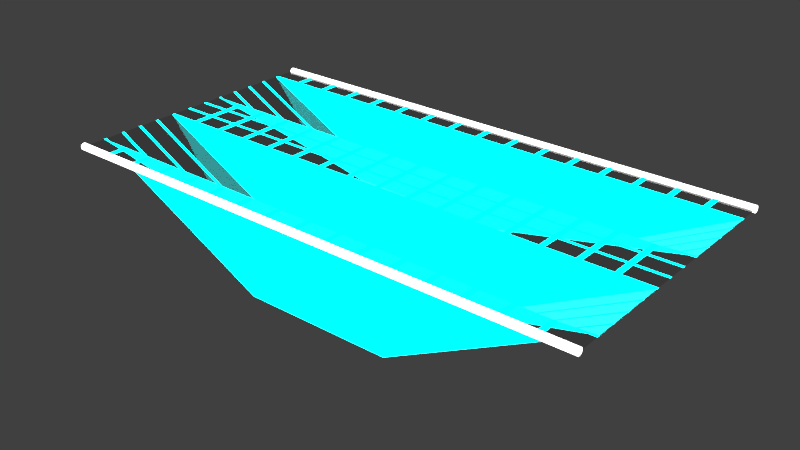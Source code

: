 # Source: track01.004.blend  (saved by Blender 2.79.0; exported with 4.5.12 LTS)
import bpy
from mathutils import Matrix  # noqa: F401  (used for matrix-valued properties, if any)

bpy.ops.wm.read_factory_settings(use_empty=True)
scene = bpy.context.scene
scene.name = 'Scene'

# ---- collections
col_collection_1 = bpy.data.collections.new('Collection 1'); scene.collection.children.link(col_collection_1)

# ---- materials (node trees are filled in below, after node groups)
mat_neon_white = bpy.data.materials.new('neon_white')
mat_neon_white.alpha_threshold = 0.0
mat_neon_white.roughness = 0.5
mat_bottom_white_glass = bpy.data.materials.new('bottom_white_glass')
mat_bottom_white_glass.alpha_threshold = 0.0
mat_bottom_white_glass.roughness = 0.5
mat_bottom_white_glass.line_color = (0.0, 0.0, 0.0, 1.0)
mat_neon_light_blue = bpy.data.materials.new('neon_light_blue')
mat_neon_light_blue.alpha_threshold = 0.0
mat_neon_light_blue.roughness = 0.5

# ---- material node trees
mat_neon_white.use_nodes = True; mat_neon_white.node_tree.nodes.clear()
_N = mat_neon_white.node_tree.nodes; _L = mat_neon_white.node_tree.links
n0 = _N.new('ShaderNodeOutputMaterial'); n0.name = 'Material Output'; n0.location = (300, 300)
n1 = _N.new('ShaderNodeEmission'); n1.name = 'Emission'; n1.location = (10, 300)
n1.inputs[0].default_value = (0.8, 0.8, 0.8, 1.0)
n1.inputs[1].default_value = 5.0
_L.new(n1.outputs[0], n0.inputs[0])
n0.is_active_output = True
mat_bottom_white_glass.use_nodes = True; mat_bottom_white_glass.node_tree.nodes.clear()
_N = mat_bottom_white_glass.node_tree.nodes; _L = mat_bottom_white_glass.node_tree.links
n0 = _N.new('ShaderNodeOutputMaterial'); n0.name = 'Material Output'; n0.location = (300, 300)
n1 = _N.new('ShaderNodeBsdfGlass'); n1.name = 'Glass BSDF'; n1.location = (10, 300)
n1.distribution = 'BECKMANN'
n1.inputs[0].default_value = (0.7224, 0.7224, 0.7224, 1.0)
n1.inputs[2].default_value = 1.45
_L.new(n1.outputs[0], n0.inputs[0])
n0.is_active_output = True
mat_neon_light_blue.use_nodes = True; mat_neon_light_blue.node_tree.nodes.clear()
_N = mat_neon_light_blue.node_tree.nodes; _L = mat_neon_light_blue.node_tree.links
n0 = _N.new('ShaderNodeOutputMaterial'); n0.name = 'Material Output'; n0.location = (300, 300)
n1 = _N.new('ShaderNodeEmission'); n1.name = 'Emission'; n1.location = (10, 300)
n1.inputs[0].default_value = (0.0, 0.8, 0.7922, 1.0)
n1.inputs[1].default_value = 10.0
_L.new(n1.outputs[0], n0.inputs[0])
n0.is_active_output = True

# ---- world
world_world = bpy.data.worlds.new('World'); scene.world = world_world
world_world.color = (0.05088, 0.05088, 0.05088)
world_world.use_sun_shadow = False
world_world.sun_shadow_jitter_overblur = 0.0
world_world.cycles.sampling_method = 'MANUAL'

# ---- meshes
me_cylinder_023 = bpy.data.meshes.new('Cylinder.023')
me_cylinder_023.from_pydata([(-39.99, 21.0, -3.46e-06), (40.04, 21.0, 2.582e-06), (-39.99, 20.99, -0.09758), (40.04, 20.99, -0.09758), (-39.99, 20.96, -0.1914), (40.04, 20.96, -0.1914), (-39.99, 20.92, -0.2779), (40.04, 20.92, -0.2779), (-39.99, 20.85, -0.3537), (40.04, 20.85, -0.3537), (-39.99, 20.78, -0.4159), (40.04, 20.78, -0.4159), (-39.99, 20.69, -0.4621), (40.04, 20.69, -0.4621), (-39.99, 20.6, -0.4906), (40.04, 20.6, -0.4906), (-39.99, 20.5, -0.5002), (40.04, 20.5, -0.5002), (-39.99, 20.4, -0.4906), (40.04, 20.4, -0.4906), (-39.99, 20.31, -0.4621), (40.04, 20.31, -0.4621), (-39.99, 20.22, -0.4159), (40.04, 20.22, -0.4159), (-39.99, 20.15, -0.3537), (40.04, 20.15, -0.3537), (-39.99, 20.08, -0.2779), (40.04, 20.08, -0.2779), (-39.99, 20.04, -0.1914), (40.04, 20.04, -0.1914), (-39.99, 20.01, -0.09758), (40.04, 20.01, -0.09758), (-39.99, 20.0, -3.297e-06), (40.04, 20.0, 2.745e-06), (-39.99, 20.01, 0.09758), (40.04, 20.01, 0.09758), (-39.99, 20.04, 0.1914), (40.04, 20.04, 0.1914), (-39.99, 20.08, 0.2779), (40.04, 20.08, 0.2779), (-39.99, 20.15, 0.3537), (40.04, 20.15, 0.3537), (-39.99, 20.22, 0.4159), (40.04, 20.22, 0.4159), (-39.99, 20.31, 0.4621), (40.04, 20.31, 0.4621), (-39.99, 20.4, 0.4906), (40.04, 20.4, 0.4906), (-39.99, 20.5, 0.5002), (40.04, 20.5, 0.5002), (-39.99, 20.6, 0.4906), (40.04, 20.6, 0.4906), (-39.99, 20.69, 0.4621), (40.04, 20.69, 0.4621), (-39.99, 20.78, 0.4159), (40.04, 20.78, 0.4159), (-39.99, 20.85, 0.3537), (40.04, 20.85, 0.3537), (-39.99, 20.92, 0.2779), (40.04, 20.92, 0.2779), (-39.99, 20.96, 0.1914), (40.04, 20.96, 0.1914), (-39.99, 20.99, 0.09758), (40.04, 20.99, 0.09758), (-40.02, -20.0, -3.025e-06), (40.01, -20.0, 3.096e-06), (-40.02, -20.01, -0.09758), (40.01, -20.01, -0.09758), (-40.02, -20.04, -0.1914), (40.01, -20.04, -0.1914), (-40.02, -20.08, -0.2779), (40.01, -20.08, -0.2779), (-40.02, -20.15, -0.3537), (40.01, -20.15, -0.3537), (-40.02, -20.22, -0.4159), (40.01, -20.22, -0.4159), (-40.02, -20.31, -0.4621), (40.01, -20.31, -0.4621), (-40.02, -20.4, -0.4906), (40.01, -20.4, -0.4906), (-40.02, -20.5, -0.5002), (40.01, -20.5, -0.5002), (-40.02, -20.6, -0.4906), (40.01, -20.6, -0.4906), (-40.02, -20.69, -0.4621), (40.01, -20.69, -0.4621), (-40.02, -20.78, -0.4159), (40.01, -20.78, -0.4159), (-40.02, -20.85, -0.3537), (40.01, -20.85, -0.3537), (-40.02, -20.92, -0.2779), (40.01, -20.92, -0.2779), (-40.02, -20.96, -0.1914), (40.01, -20.96, -0.1914), (-40.02, -20.99, -0.09758), (40.01, -20.99, -0.09758), (-40.02, -21.0, -2.862e-06), (40.01, -21.0, 3.259e-06), (-40.02, -20.99, 0.09758), (40.01, -20.99, 0.09758), (-40.02, -20.96, 0.1914), (40.01, -20.96, 0.1914), (-40.02, -20.92, 0.2779), (40.01, -20.92, 0.2779), (-40.02, -20.85, 0.3537), (40.01, -20.85, 0.3537), (-40.02, -20.78, 0.4159), (40.01, -20.78, 0.4159), (-40.02, -20.69, 0.4621), (40.01, -20.69, 0.4621), (-40.02, -20.6, 0.4906), (40.01, -20.6, 0.4906), (-40.02, -20.5, 0.5002), (40.01, -20.5, 0.5002), (-40.02, -20.4, 0.4906), (40.01, -20.4, 0.4906), (-40.02, -20.31, 0.4621), (40.01, -20.31, 0.4621), (-40.02, -20.22, 0.4159), (40.01, -20.22, 0.4159), (-40.02, -20.15, 0.3537), (40.01, -20.15, 0.3537), (-40.02, -20.08, 0.2779), (40.01, -20.08, 0.2779), (-40.02, -20.04, 0.1914), (40.01, -20.04, 0.1914), (-40.02, -20.01, 0.09758), (40.01, -20.01, 0.09758), (-40.0, -20.0, -3.91e-09), (40.0, -20.0, 7.546e-08), (-40.0, 20.0, -3.91e-09), (40.0, 20.0, 7.546e-08), (-40.0, 16.72, -3.91e-09), (-40.0, 17.12, -3.91e-09), (-40.0, 13.65, -3.91e-09), (-40.0, 14.05, -3.91e-09), (-40.0, 10.57, -3.91e-09), (-40.0, 10.97, -3.91e-09), (-40.0, 7.492, -3.91e-09), (-40.0, 7.892, -3.91e-09), (-40.0, 4.415, -3.91e-09), (-40.0, 4.815, -3.91e-09), (-40.0, 1.338, -3.91e-09), (-40.0, 1.738, -3.91e-09), (-40.0, -1.738, -3.91e-09), (-40.0, -1.338, -3.91e-09), (-40.0, -4.815, -3.91e-09), (-40.0, -4.415, -3.91e-09), (-40.0, -7.892, -3.91e-09), (-40.0, -7.492, -3.91e-09), (-40.0, -10.97, -3.91e-09), (-40.0, -10.57, -3.91e-09), (-40.0, -14.05, -3.91e-09), (-40.0, -13.65, -3.91e-09), (-40.0, -17.12, -3.91e-09), (-40.0, -16.72, -3.91e-09), (40.0, -16.72, 7.546e-08), (40.0, -17.12, 7.546e-08), (40.0, -13.65, 7.546e-08), (40.0, -14.05, 7.546e-08), (40.0, -10.57, 7.546e-08), (40.0, -10.97, 7.546e-08), (40.0, -7.492, 7.546e-08), (40.0, -7.892, 7.546e-08), (40.0, -4.415, 7.546e-08), (40.0, -4.815, 7.546e-08), (40.0, -1.338, 7.546e-08), (40.0, -1.738, 7.546e-08), (40.0, 1.738, 7.546e-08), (40.0, 1.338, 7.546e-08), (40.0, 4.815, 7.546e-08), (40.0, 4.415, 7.546e-08), (40.0, 7.892, 7.546e-08), (40.0, 7.492, 7.546e-08), (40.0, 10.97, 7.546e-08), (40.0, 10.57, 7.546e-08), (40.0, 14.05, 7.546e-08), (40.0, 13.65, 7.546e-08), (40.0, 17.12, 7.546e-08), (40.0, 16.72, 7.546e-08), (-34.6, -20.0, 1.447e-09), (-35.4, -20.0, 6.53e-10), (-29.6, -20.0, 6.407e-09), (-30.4, -20.0, 5.614e-09), (-24.6, -20.0, 1.137e-08), (-25.4, -20.0, 1.057e-08), (-19.6, -20.0, 1.633e-08), (-20.4, -20.0, 1.553e-08), (-14.6, -20.0, 2.129e-08), (-15.4, -20.0, 2.049e-08), (-9.602, -20.0, 2.625e-08), (-10.4, -20.0, 2.546e-08), (-4.602, -20.0, 3.121e-08), (-5.402, -20.0, 3.042e-08), (0.3983, -20.0, 3.617e-08), (-0.4017, -20.0, 3.538e-08), (5.398, -20.0, 4.113e-08), (4.598, -20.0, 4.034e-08), (10.4, -20.0, 4.609e-08), (9.598, -20.0, 4.53e-08), (15.4, -20.0, 5.105e-08), (14.6, -20.0, 5.026e-08), (20.4, -20.0, 5.601e-08), (19.6, -20.0, 5.522e-08), (25.4, -20.0, 6.097e-08), (24.6, -20.0, 6.018e-08), (30.4, -20.0, 6.593e-08), (29.6, -20.0, 6.514e-08), (35.4, -20.0, 7.089e-08), (34.6, -20.0, 7.01e-08), (34.6, 20.0, 7.01e-08), (35.4, 20.0, 7.089e-08), (29.6, 20.0, 6.514e-08), (30.4, 20.0, 6.593e-08), (24.6, 20.0, 6.018e-08), (25.4, 20.0, 6.097e-08), (19.6, 20.0, 5.522e-08), (20.4, 20.0, 5.601e-08), (14.6, 20.0, 5.026e-08), (15.4, 20.0, 5.105e-08), (9.598, 20.0, 4.53e-08), (10.4, 20.0, 4.609e-08), (4.598, 20.0, 4.034e-08), (5.398, 20.0, 4.113e-08), (-0.4017, 20.0, 3.538e-08), (0.3983, 20.0, 3.617e-08), (-5.402, 20.0, 3.042e-08), (-4.602, 20.0, 3.121e-08), (-10.4, 20.0, 2.546e-08), (-9.602, 20.0, 2.625e-08), (-15.4, 20.0, 2.049e-08), (-14.6, 20.0, 2.129e-08), (-20.4, 20.0, 1.553e-08), (-19.6, 20.0, 1.633e-08), (-25.4, 20.0, 1.057e-08), (-24.6, 20.0, 1.137e-08), (-30.4, 20.0, 5.614e-09), (-29.6, 20.0, 6.407e-09), (-35.4, 20.0, 6.53e-10), (-34.6, 20.0, 1.447e-09), (35.4, -17.12, 7.089e-08), (11.28, -16.72, -14.97), (11.02, -16.72, -14.97), (34.6, -17.12, 7.01e-08), (30.4, -17.12, 6.593e-08), (9.683, -16.72, -14.97), (9.428, -16.72, -14.97), (29.6, -17.12, 6.514e-08), (25.4, -17.12, 6.097e-08), (8.09, -16.72, -14.97), (7.835, -16.72, -14.97), (24.6, -17.12, 6.018e-08), (20.4, -17.12, 5.601e-08), (6.497, -16.72, -14.97), (6.242, -16.72, -14.97), (19.6, -17.12, 5.522e-08), (15.4, -17.12, 5.105e-08), (4.904, -16.72, -14.97), (4.65, -16.72, -14.97), (14.6, -17.12, 5.026e-08), (10.4, -17.12, 4.609e-08), (3.312, -16.72, -14.97), (3.057, -16.72, -14.97), (9.598, -17.12, 4.53e-08), (5.398, -17.12, 4.113e-08), (1.719, -16.72, -14.97), (1.464, -16.72, -14.97), (4.598, -17.12, 4.034e-08), (0.3983, -17.12, 3.617e-08), (0.1258, -16.72, -14.97), (-0.1291, -16.72, -14.97), (-0.4017, -17.12, 3.538e-08), (-4.602, -17.12, 3.121e-08), (-1.467, -16.72, -14.97), (-1.722, -16.72, -14.97), (-5.402, -17.12, 3.042e-08), (-9.602, -17.12, 2.625e-08), (-3.06, -16.72, -14.97), (-3.315, -16.72, -14.97), (-10.4, -17.12, 2.546e-08), (-14.6, -17.12, 2.129e-08), (-4.653, -16.72, -14.97), (-4.908, -16.72, -14.97), (-15.4, -17.12, 2.049e-08), (-19.6, -17.12, 1.633e-08), (-6.246, -16.72, -14.97), (-6.501, -16.72, -14.97), (-20.4, -17.12, 1.553e-08), (-24.6, -17.12, 1.137e-08), (-7.839, -16.72, -14.97), (-8.094, -16.72, -14.97), (-25.4, -17.12, 1.057e-08), (-29.6, -17.12, 6.407e-09), (-9.432, -16.72, -14.97), (-9.686, -16.72, -14.97), (-30.4, -17.12, 5.614e-09), (-35.4, -17.12, 6.53e-10), (-34.6, -17.12, 1.447e-09), (-11.02, -16.72, -14.97), (-11.28, -16.72, -14.97), (11.28, -14.05, -14.97), (11.28, -13.65, -14.97), (11.02, -13.65, -14.97), (11.02, -14.05, -14.97), (9.683, -14.05, -14.97), (9.683, -13.65, -14.97), (9.428, -13.65, -14.97), (9.428, -14.05, -14.97), (8.09, -14.05, -14.97), (8.09, -13.65, -14.97), (7.835, -13.65, -14.97), (7.835, -14.05, -14.97), (6.497, -14.05, -14.97), (6.497, -13.65, -14.97), (6.242, -13.65, -14.97), (6.242, -14.05, -14.97), (4.904, -14.05, -14.97), (4.904, -13.65, -14.97), (4.65, -13.65, -14.97), (4.65, -14.05, -14.97), (3.312, -14.05, -14.97), (3.312, -13.65, -14.97), (3.057, -13.65, -14.97), (3.057, -14.05, -14.97), (1.719, -14.05, -14.97), (1.719, -13.65, -14.97), (1.464, -13.65, -14.97), (1.464, -14.05, -14.97), (0.1258, -14.05, -14.97), (0.1258, -13.65, -14.97), (-0.1291, -13.65, -14.97), (-0.1291, -14.05, -14.97), (-1.467, -14.05, -14.97), (-1.467, -13.65, -14.97), (-1.722, -13.65, -14.97), (-1.722, -14.05, -14.97), (-3.06, -14.05, -14.97), (-3.06, -13.65, -14.97), (-3.315, -13.65, -14.97), (-3.315, -14.05, -14.97), (-4.653, -14.05, -14.97), (-4.653, -13.65, -14.97), (-4.908, -13.65, -14.97), (-4.908, -14.05, -14.97), (-6.246, -14.05, -14.97), (-6.246, -13.65, -14.97), (-6.501, -13.65, -14.97), (-6.501, -14.05, -14.97), (-7.839, -14.05, -14.97), (-7.839, -13.65, -14.97), (-8.094, -13.65, -14.97), (-8.094, -14.05, -14.97), (-9.432, -14.05, -14.97), (-9.432, -13.65, -14.97), (-9.686, -13.65, -14.97), (-9.686, -14.05, -14.97), (-11.28, -14.05, -14.97), (-11.02, -14.05, -14.97), (-11.02, -13.65, -14.97), (-11.28, -13.65, -14.97), (11.28, -10.97, -14.97), (11.28, -10.57, -14.97), (11.02, -10.57, -14.97), (11.02, -10.97, -14.97), (9.683, -10.97, -14.97), (9.683, -10.57, -14.97), (9.428, -10.57, -14.97), (9.428, -10.97, -14.97), (8.09, -10.97, -14.97), (8.09, -10.57, -14.97), (7.835, -10.57, -14.97), (7.835, -10.97, -14.97), (6.497, -10.97, -14.97), (6.497, -10.57, -14.97), (6.242, -10.57, -14.97), (6.242, -10.97, -14.97), (4.904, -10.97, -14.97), (4.904, -10.57, -14.97), (4.65, -10.57, -14.97), (4.65, -10.97, -14.97), (3.312, -10.97, -14.97), (3.312, -10.57, -14.97), (3.057, -10.57, -14.97), (3.057, -10.97, -14.97), (1.719, -10.97, -14.97), (1.719, -10.57, -14.97), (1.464, -10.57, -14.97), (1.464, -10.97, -14.97), (0.1258, -10.97, -14.97), (0.1258, -10.57, -14.97), (-0.1291, -10.57, -14.97), (-0.1291, -10.97, -14.97), (-1.467, -10.97, -14.97), (-1.467, -10.57, -14.97), (-1.722, -10.57, -14.97), (-1.722, -10.97, -14.97), (-3.06, -10.97, -14.97), (-3.06, -10.57, -14.97), (-3.315, -10.57, -14.97), (-3.315, -10.97, -14.97), (-4.653, -10.97, -14.97), (-4.653, -10.57, -14.97), (-4.908, -10.57, -14.97), (-4.908, -10.97, -14.97), (-6.246, -10.97, -14.97), (-6.246, -10.57, -14.97), (-6.501, -10.57, -14.97), (-6.501, -10.97, -14.97), (-7.839, -10.97, -14.97), (-7.839, -10.57, -14.97), (-8.094, -10.57, -14.97), (-8.094, -10.97, -14.97), (-9.432, -10.97, -14.97), (-9.432, -10.57, -14.97), (-9.686, -10.57, -14.97), (-9.686, -10.97, -14.97), (-11.28, -10.97, -14.97), (-11.02, -10.97, -14.97), (-11.02, -10.57, -14.97), (-11.28, -10.57, -14.97), (11.28, -7.892, -14.97), (11.28, -7.492, -14.97), (11.02, -7.492, -14.97), (11.02, -7.892, -14.97), (9.683, -7.892, -14.97), (9.683, -7.492, -14.97), (9.428, -7.492, -14.97), (9.428, -7.892, -14.97), (8.09, -7.892, -14.97), (8.09, -7.492, -14.97), (7.835, -7.492, -14.97), (7.835, -7.892, -14.97), (6.497, -7.892, -14.97), (6.497, -7.492, -14.97), (6.242, -7.492, -14.97), (6.242, -7.892, -14.97), (4.904, -7.892, -14.97), (4.904, -7.492, -14.97), (4.65, -7.492, -14.97), (4.65, -7.892, -14.97), (3.312, -7.892, -14.97), (3.312, -7.492, -14.97), (3.057, -7.492, -14.97), (3.057, -7.892, -14.97), (1.719, -7.892, -14.97), (1.719, -7.492, -14.97), (1.464, -7.492, -14.97), (1.464, -7.892, -14.97), (0.1258, -7.892, -14.97), (0.1258, -7.492, -14.97), (-0.1291, -7.492, -14.97), (-0.1291, -7.892, -14.97), (-1.467, -7.892, -14.97), (-1.467, -7.492, -14.97), (-1.722, -7.492, -14.97), (-1.722, -7.892, -14.97), (-3.06, -7.892, -14.97), (-3.06, -7.492, -14.97), (-3.315, -7.492, -14.97), (-3.315, -7.892, -14.97), (-4.653, -7.892, -14.97), (-4.653, -7.492, -14.97), (-4.908, -7.492, -14.97), (-4.908, -7.892, -14.97), (-6.246, -7.892, -14.97), (-6.246, -7.492, -14.97), (-6.501, -7.492, -14.97), (-6.501, -7.892, -14.97), (-7.839, -7.892, -14.97), (-7.839, -7.492, -14.97), (-8.094, -7.492, -14.97), (-8.094, -7.892, -14.97), (-9.432, -7.892, -14.97), (-9.432, -7.492, -14.97), (-9.686, -7.492, -14.97), (-9.686, -7.892, -14.97), (-11.28, -7.892, -14.97), (-11.02, -7.892, -14.97), (-11.02, -7.492, -14.97), (-11.28, -7.492, -14.97), (11.28, -4.815, -14.97), (35.4, -4.415, 7.089e-08), (34.6, -4.415, 7.01e-08), (11.02, -4.815, -14.97), (9.683, -4.815, -14.97), (30.4, -4.415, 6.593e-08), (29.6, -4.415, 6.514e-08), (9.428, -4.815, -14.97), (8.09, -4.815, -14.97), (25.4, -4.415, 6.097e-08), (24.6, -4.415, 6.018e-08), (7.835, -4.815, -14.97), (6.497, -4.815, -14.97), (20.4, -4.415, 5.601e-08), (19.6, -4.415, 5.522e-08), (6.242, -4.815, -14.97), (4.904, -4.815, -14.97), (15.4, -4.415, 5.105e-08), (14.6, -4.415, 5.026e-08), (4.65, -4.815, -14.97), (3.312, -4.815, -14.97), (10.4, -4.415, 4.609e-08), (9.598, -4.415, 4.53e-08), (3.057, -4.815, -14.97), (1.719, -4.815, -14.97), (5.398, -4.415, 4.113e-08), (4.598, -4.415, 4.034e-08), (1.464, -4.815, -14.97), (0.1258, -4.815, -14.97), (0.3983, -4.415, 3.617e-08), (-0.4017, -4.415, 3.538e-08), (-0.1291, -4.815, -14.97), (-1.467, -4.815, -14.97), (-4.602, -4.415, 3.121e-08), (-5.402, -4.415, 3.042e-08), (-1.722, -4.815, -14.97), (-3.06, -4.815, -14.97), (-9.602, -4.415, 2.625e-08), (-10.4, -4.415, 2.546e-08), (-3.315, -4.815, -14.97), (-4.653, -4.815, -14.97), (-14.6, -4.415, 2.129e-08), (-15.4, -4.415, 2.049e-08), (-4.908, -4.815, -14.97), (-6.246, -4.815, -14.97), (-19.6, -4.415, 1.633e-08), (-20.4, -4.415, 1.553e-08), (-6.501, -4.815, -14.97), (-7.839, -4.815, -14.97), (-24.6, -4.415, 1.137e-08), (-25.4, -4.415, 1.057e-08), (-8.094, -4.815, -14.97), (-9.432, -4.815, -14.97), (-29.6, -4.415, 6.407e-09), (-30.4, -4.415, 5.614e-09), (-9.686, -4.815, -14.97), (-11.28, -4.815, -14.97), (-11.02, -4.815, -14.97), (-34.6, -4.415, 1.447e-09), (-35.4, -4.415, 6.53e-10), (35.4, -1.738, 7.089e-08), (35.4, -1.338, 7.089e-08), (34.6, -1.338, 7.01e-08), (34.6, -1.738, 7.01e-08), (30.4, -1.738, 6.593e-08), (30.4, -1.338, 6.593e-08), (29.6, -1.338, 6.514e-08), (29.6, -1.738, 6.514e-08), (25.4, -1.738, 6.097e-08), (25.4, -1.338, 6.097e-08), (24.6, -1.338, 6.018e-08), (24.6, -1.738, 6.018e-08), (20.4, -1.738, 5.601e-08), (20.4, -1.338, 5.601e-08), (19.6, -1.338, 5.522e-08), (19.6, -1.738, 5.522e-08), (15.4, -1.738, 5.105e-08), (15.4, -1.338, 5.105e-08), (14.6, -1.338, 5.026e-08), (14.6, -1.738, 5.026e-08), (10.4, -1.738, 4.609e-08), (10.4, -1.338, 4.609e-08), (9.598, -1.338, 4.53e-08), (9.598, -1.738, 4.53e-08), (5.398, -1.738, 4.113e-08), (5.398, -1.338, 4.113e-08), (4.598, -1.338, 4.034e-08), (4.598, -1.738, 4.034e-08), (0.3983, -1.738, 3.617e-08), (0.3983, -1.338, 3.617e-08), (-0.4017, -1.338, 3.538e-08), (-0.4017, -1.738, 3.538e-08), (-4.602, -1.738, 3.121e-08), (-4.602, -1.338, 3.121e-08), (-5.402, -1.338, 3.042e-08), (-5.402, -1.738, 3.042e-08), (-9.602, -1.738, 2.625e-08), (-9.602, -1.338, 2.625e-08), (-10.4, -1.338, 2.546e-08), (-10.4, -1.738, 2.546e-08), (-14.6, -1.738, 2.129e-08), (-14.6, -1.338, 2.129e-08), (-15.4, -1.338, 2.049e-08), (-15.4, -1.738, 2.049e-08), (-19.6, -1.738, 1.633e-08), (-19.6, -1.338, 1.633e-08), (-20.4, -1.338, 1.553e-08), (-20.4, -1.738, 1.553e-08), (-24.6, -1.738, 1.137e-08), (-24.6, -1.338, 1.137e-08), (-25.4, -1.338, 1.057e-08), (-25.4, -1.738, 1.057e-08), (-29.6, -1.738, 6.407e-09), (-29.6, -1.338, 6.407e-09), (-30.4, -1.338, 5.614e-09), (-30.4, -1.738, 5.614e-09), (-35.4, -1.738, 6.53e-10), (-34.6, -1.738, 1.447e-09), (-34.6, -1.338, 1.447e-09), (-35.4, -1.338, 6.53e-10), (35.4, 1.338, 7.089e-08), (35.4, 1.738, 7.089e-08), (34.6, 1.738, 7.01e-08), (34.6, 1.338, 7.01e-08), (30.4, 1.338, 6.593e-08), (30.4, 1.738, 6.593e-08), (29.6, 1.738, 6.514e-08), (29.6, 1.338, 6.514e-08), (25.4, 1.338, 6.097e-08), (25.4, 1.738, 6.097e-08), (24.6, 1.738, 6.018e-08), (24.6, 1.338, 6.018e-08), (20.4, 1.338, 5.601e-08), (20.4, 1.738, 5.601e-08), (19.6, 1.738, 5.522e-08), (19.6, 1.338, 5.522e-08), (15.4, 1.338, 5.105e-08), (15.4, 1.738, 5.105e-08), (14.6, 1.738, 5.026e-08), (14.6, 1.338, 5.026e-08), (10.4, 1.338, 4.609e-08), (10.4, 1.738, 4.609e-08), (9.598, 1.738, 4.53e-08), (9.598, 1.338, 4.53e-08), (5.398, 1.338, 4.113e-08), (5.398, 1.738, 4.113e-08), (4.598, 1.738, 4.034e-08), (4.598, 1.338, 4.034e-08), (0.3983, 1.338, 3.617e-08), (0.3983, 1.738, 3.617e-08), (-0.4017, 1.738, 3.538e-08), (-0.4017, 1.338, 3.538e-08), (-4.602, 1.338, 3.121e-08), (-4.602, 1.738, 3.121e-08), (-5.402, 1.738, 3.042e-08), (-5.402, 1.338, 3.042e-08), (-9.602, 1.338, 2.625e-08), (-9.602, 1.738, 2.625e-08), (-10.4, 1.738, 2.546e-08), (-10.4, 1.338, 2.546e-08), (-14.6, 1.338, 2.129e-08), (-14.6, 1.738, 2.129e-08), (-15.4, 1.738, 2.049e-08), (-15.4, 1.338, 2.049e-08), (-19.6, 1.338, 1.633e-08), (-19.6, 1.738, 1.633e-08), (-20.4, 1.738, 1.553e-08), (-20.4, 1.338, 1.553e-08), (-24.6, 1.338, 1.137e-08), (-24.6, 1.738, 1.137e-08), (-25.4, 1.738, 1.057e-08), (-25.4, 1.338, 1.057e-08), (-29.6, 1.338, 6.407e-09), (-29.6, 1.738, 6.407e-09), (-30.4, 1.738, 5.614e-09), (-30.4, 1.338, 5.614e-09), (-35.4, 1.338, 6.53e-10), (-34.6, 1.338, 1.447e-09), (-34.6, 1.738, 1.447e-09), (-35.4, 1.738, 6.53e-10), (35.4, 4.415, 7.089e-08), (11.28, 4.815, -14.97), (11.02, 4.815, -14.97), (34.6, 4.415, 7.01e-08), (30.4, 4.415, 6.593e-08), (9.683, 4.815, -14.97), (9.428, 4.815, -14.97), (29.6, 4.415, 6.514e-08), (25.4, 4.415, 6.097e-08), (8.09, 4.815, -14.97), (7.835, 4.815, -14.97), (24.6, 4.415, 6.018e-08), (20.4, 4.415, 5.601e-08), (6.497, 4.815, -14.97), (6.242, 4.815, -14.97), (19.6, 4.415, 5.522e-08), (15.4, 4.415, 5.105e-08), (4.904, 4.815, -14.97), (4.65, 4.815, -14.97), (14.6, 4.415, 5.026e-08), (10.4, 4.415, 4.609e-08), (3.312, 4.815, -14.97), (3.057, 4.815, -14.97), (9.598, 4.415, 4.53e-08), (5.398, 4.415, 4.113e-08), (1.719, 4.815, -14.97), (1.464, 4.815, -14.97), (4.598, 4.415, 4.034e-08), (0.3983, 4.415, 3.617e-08), (0.1258, 4.815, -14.97), (-0.1291, 4.815, -14.97), (-0.4017, 4.415, 3.538e-08), (-4.602, 4.415, 3.121e-08), (-1.467, 4.815, -14.97), (-1.722, 4.815, -14.97), (-5.402, 4.415, 3.042e-08), (-9.602, 4.415, 2.625e-08), (-3.06, 4.815, -14.97), (-3.315, 4.815, -14.97), (-10.4, 4.415, 2.546e-08), (-14.6, 4.415, 2.129e-08), (-4.653, 4.815, -14.97), (-4.908, 4.815, -14.97), (-15.4, 4.415, 2.049e-08), (-19.6, 4.415, 1.633e-08), (-6.246, 4.815, -14.97), (-6.501, 4.815, -14.97), (-20.4, 4.415, 1.553e-08), (-24.6, 4.415, 1.137e-08), (-7.839, 4.815, -14.97), (-8.094, 4.815, -14.97), (-25.4, 4.415, 1.057e-08), (-29.6, 4.415, 6.407e-09), (-9.432, 4.815, -14.97), (-9.686, 4.815, -14.97), (-30.4, 4.415, 5.614e-09), (-35.4, 4.415, 6.53e-10), (-34.6, 4.415, 1.447e-09), (-11.02, 4.815, -14.97), (-11.28, 4.815, -14.97), (11.28, 7.492, -14.97), (11.28, 7.892, -14.97), (11.02, 7.892, -14.97), (11.02, 7.492, -14.97), (9.683, 7.492, -14.97), (9.683, 7.892, -14.97), (9.428, 7.892, -14.97), (9.428, 7.492, -14.97), (8.09, 7.492, -14.97), (8.09, 7.892, -14.97), (7.835, 7.892, -14.97), (7.835, 7.492, -14.97), (6.497, 7.492, -14.97), (6.497, 7.892, -14.97), (6.242, 7.892, -14.97), (6.242, 7.492, -14.97), (4.904, 7.492, -14.97), (4.904, 7.892, -14.97), (4.65, 7.892, -14.97), (4.65, 7.492, -14.97), (3.312, 7.492, -14.97), (3.312, 7.892, -14.97), (3.057, 7.892, -14.97), (3.057, 7.492, -14.97), (1.719, 7.492, -14.97), (1.719, 7.892, -14.97), (1.464, 7.892, -14.97), (1.464, 7.492, -14.97), (0.1258, 7.492, -14.97), (0.1258, 7.892, -14.97), (-0.1291, 7.892, -14.97), (-0.1291, 7.492, -14.97), (-1.467, 7.492, -14.97), (-1.467, 7.892, -14.97), (-1.722, 7.892, -14.97), (-1.722, 7.492, -14.97), (-3.06, 7.492, -14.97), (-3.06, 7.892, -14.97), (-3.315, 7.892, -14.97), (-3.315, 7.492, -14.97), (-4.653, 7.492, -14.97), (-4.653, 7.892, -14.97), (-4.908, 7.892, -14.97), (-4.908, 7.492, -14.97), (-6.246, 7.492, -14.97), (-6.246, 7.892, -14.97), (-6.501, 7.892, -14.97), (-6.501, 7.492, -14.97), (-7.839, 7.492, -14.97), (-7.839, 7.892, -14.97), (-8.094, 7.892, -14.97), (-8.094, 7.492, -14.97), (-9.432, 7.492, -14.97), (-9.432, 7.892, -14.97), (-9.686, 7.892, -14.97), (-9.686, 7.492, -14.97), (-11.28, 7.492, -14.97), (-11.02, 7.492, -14.97), (-11.02, 7.892, -14.97), (-11.28, 7.892, -14.97), (11.28, 10.57, -14.97), (11.28, 10.97, -14.97), (11.02, 10.97, -14.97), (11.02, 10.57, -14.97), (9.683, 10.57, -14.97), (9.683, 10.97, -14.97), (9.428, 10.97, -14.97), (9.428, 10.57, -14.97), (8.09, 10.57, -14.97), (8.09, 10.97, -14.97), (7.835, 10.97, -14.97), (7.835, 10.57, -14.97), (6.497, 10.57, -14.97), (6.497, 10.97, -14.97), (6.242, 10.97, -14.97), (6.242, 10.57, -14.97), (4.904, 10.57, -14.97), (4.904, 10.97, -14.97), (4.65, 10.97, -14.97), (4.65, 10.57, -14.97), (3.312, 10.57, -14.97), (3.312, 10.97, -14.97), (3.057, 10.97, -14.97), (3.057, 10.57, -14.97), (1.719, 10.57, -14.97), (1.719, 10.97, -14.97), (1.464, 10.97, -14.97), (1.464, 10.57, -14.97), (0.1258, 10.57, -14.97), (0.1258, 10.97, -14.97), (-0.1291, 10.97, -14.97), (-0.1291, 10.57, -14.97), (-1.467, 10.57, -14.97), (-1.467, 10.97, -14.97), (-1.722, 10.97, -14.97), (-1.722, 10.57, -14.97), (-3.06, 10.57, -14.97), (-3.06, 10.97, -14.97), (-3.315, 10.97, -14.97), (-3.315, 10.57, -14.97), (-4.653, 10.57, -14.97), (-4.653, 10.97, -14.97), (-4.908, 10.97, -14.97), (-4.908, 10.57, -14.97), (-6.246, 10.57, -14.97), (-6.246, 10.97, -14.97), (-6.501, 10.97, -14.97), (-6.501, 10.57, -14.97), (-7.839, 10.57, -14.97), (-7.839, 10.97, -14.97), (-8.094, 10.97, -14.97), (-8.094, 10.57, -14.97), (-9.432, 10.57, -14.97), (-9.432, 10.97, -14.97), (-9.686, 10.97, -14.97), (-9.686, 10.57, -14.97), (-11.28, 10.57, -14.97), (-11.02, 10.57, -14.97), (-11.02, 10.97, -14.97), (-11.28, 10.97, -14.97), (11.28, 13.65, -14.97), (11.28, 14.05, -14.97), (11.02, 14.05, -14.97), (11.02, 13.65, -14.97), (9.683, 13.65, -14.97), (9.683, 14.05, -14.97), (9.428, 14.05, -14.97), (9.428, 13.65, -14.97), (8.09, 13.65, -14.97), (8.09, 14.05, -14.97), (7.835, 14.05, -14.97), (7.835, 13.65, -14.97), (6.497, 13.65, -14.97), (6.497, 14.05, -14.97), (6.242, 14.05, -14.97), (6.242, 13.65, -14.97), (4.904, 13.65, -14.97), (4.904, 14.05, -14.97), (4.65, 14.05, -14.97), (4.65, 13.65, -14.97), (3.312, 13.65, -14.97), (3.312, 14.05, -14.97), (3.057, 14.05, -14.97), (3.057, 13.65, -14.97), (1.719, 13.65, -14.97), (1.719, 14.05, -14.97), (1.464, 14.05, -14.97), (1.464, 13.65, -14.97), (0.1258, 13.65, -14.97), (0.1258, 14.05, -14.97), (-0.1291, 14.05, -14.97), (-0.1291, 13.65, -14.97), (-1.467, 13.65, -14.97), (-1.467, 14.05, -14.97), (-1.722, 14.05, -14.97), (-1.722, 13.65, -14.97), (-3.06, 13.65, -14.97), (-3.06, 14.05, -14.97), (-3.315, 14.05, -14.97), (-3.315, 13.65, -14.97), (-4.653, 13.65, -14.97), (-4.653, 14.05, -14.97), (-4.908, 14.05, -14.97), (-4.908, 13.65, -14.97), (-6.246, 13.65, -14.97), (-6.246, 14.05, -14.97), (-6.501, 14.05, -14.97), (-6.501, 13.65, -14.97), (-7.839, 13.65, -14.97), (-7.839, 14.05, -14.97), (-8.094, 14.05, -14.97), (-8.094, 13.65, -14.97), (-9.432, 13.65, -14.97), (-9.432, 14.05, -14.97), (-9.686, 14.05, -14.97), (-9.686, 13.65, -14.97), (-11.28, 13.65, -14.97), (-11.02, 13.65, -14.97), (-11.02, 14.05, -14.97), (-11.28, 14.05, -14.97), (35.4, 17.12, 7.089e-08), (34.6, 17.12, 7.01e-08), (11.02, 16.72, -14.97), (11.28, 16.72, -14.97), (30.4, 17.12, 6.593e-08), (29.6, 17.12, 6.514e-08), (9.428, 16.72, -14.97), (9.683, 16.72, -14.97), (25.4, 17.12, 6.097e-08), (24.6, 17.12, 6.018e-08), (7.835, 16.72, -14.97), (8.09, 16.72, -14.97), (20.4, 17.12, 5.601e-08), (19.6, 17.12, 5.522e-08), (6.242, 16.72, -14.97), (6.497, 16.72, -14.97), (15.4, 17.12, 5.105e-08), (14.6, 17.12, 5.026e-08), (4.65, 16.72, -14.97), (4.904, 16.72, -14.97), (10.4, 17.12, 4.609e-08), (9.598, 17.12, 4.53e-08), (3.057, 16.72, -14.97), (3.312, 16.72, -14.97), (5.398, 17.12, 4.113e-08), (4.598, 17.12, 4.034e-08), (1.464, 16.72, -14.97), (1.719, 16.72, -14.97), (0.3983, 17.12, 3.617e-08), (-0.4017, 17.12, 3.538e-08), (-0.1291, 16.72, -14.97), (0.1258, 16.72, -14.97), (-4.602, 17.12, 3.121e-08), (-5.402, 17.12, 3.042e-08), (-1.722, 16.72, -14.97), (-1.467, 16.72, -14.97), (-9.602, 17.12, 2.625e-08), (-10.4, 17.12, 2.546e-08), (-3.315, 16.72, -14.97), (-3.06, 16.72, -14.97), (-14.6, 17.12, 2.129e-08), (-15.4, 17.12, 2.049e-08), (-4.908, 16.72, -14.97), (-4.653, 16.72, -14.97), (-19.6, 17.12, 1.633e-08), (-20.4, 17.12, 1.553e-08), (-6.501, 16.72, -14.97), (-6.246, 16.72, -14.97), (-24.6, 17.12, 1.137e-08), (-25.4, 17.12, 1.057e-08), (-8.094, 16.72, -14.97), (-7.839, 16.72, -14.97), (-29.6, 17.12, 6.407e-09), (-30.4, 17.12, 5.614e-09), (-9.686, 16.72, -14.97), (-9.432, 16.72, -14.97), (-35.4, 17.12, 6.53e-10), (-11.28, 16.72, -14.97), (-11.02, 16.72, -14.97), (-34.6, 17.12, 1.447e-09)], [], [(0, 1, 3, 2), (2, 3, 5, 4), (4, 5, 7, 6), (6, 7, 9, 8), (8, 9, 11, 10), (10, 11, 13, 12), (12, 13, 15, 14), (14, 15, 17, 16), (16, 17, 19, 18), (18, 19, 21, 20), (20, 21, 23, 22), (22, 23, 25, 24), (24, 25, 27, 26), (26, 27, 29, 28), (28, 29, 31, 30), (30, 31, 33, 32), (32, 33, 35, 34), (34, 35, 37, 36), (36, 37, 39, 38), (38, 39, 41, 40), (40, 41, 43, 42), (42, 43, 45, 44), (44, 45, 47, 46), (46, 47, 49, 48), (48, 49, 51, 50), (50, 51, 53, 52), (52, 53, 55, 54), (54, 55, 57, 56), (56, 57, 59, 58), (58, 59, 61, 60), (3, 1, 63, 61, 59, 57, 55, 53, 51, 49, 47, 45, 43, 41, 39, 37, 35, 33, 31, 29, 27, 25, 23, 21, 19, 17, 15, 13, 11, 9, 7, 5), (60, 61, 63, 62), (62, 63, 1, 0), (0, 2, 4, 6, 8, 10, 12, 14, 16, 18, 20, 22, 24, 26, 28, 30, 32, 34, 36, 38, 40, 42, 44, 46, 48, 50, 52, 54, 56, 58, 60, 62), (64, 65, 67, 66), (66, 67, 69, 68), (68, 69, 71, 70), (70, 71, 73, 72), (72, 73, 75, 74), (74, 75, 77, 76), (76, 77, 79, 78), (78, 79, 81, 80), (80, 81, 83, 82), (82, 83, 85, 84), (84, 85, 87, 86), (86, 87, 89, 88), (88, 89, 91, 90), (90, 91, 93, 92), (92, 93, 95, 94), (94, 95, 97, 96), (96, 97, 99, 98), (98, 99, 101, 100), (100, 101, 103, 102), (102, 103, 105, 104), (104, 105, 107, 106), (106, 107, 109, 108), (108, 109, 111, 110), (110, 111, 113, 112), (112, 113, 115, 114), (114, 115, 117, 116), (116, 117, 119, 118), (118, 119, 121, 120), (120, 121, 123, 122), (122, 123, 125, 124), (67, 65, 127, 125, 123, 121, 119, 117, 115, 113, 111, 109, 107, 105, 103, 101, 99, 97, 95, 93, 91, 89, 87, 85, 83, 81, 79, 77, 75, 73, 71, 69), (124, 125, 127, 126), (126, 127, 65, 64), (64, 66, 68, 70, 72, 74, 76, 78, 80, 82, 84, 86, 88, 90, 92, 94, 96, 98, 100, 102, 104, 106, 108, 110, 112, 114, 116, 118, 120, 122, 124, 126), (180, 183, 295, 297), (241, 156, 159, 300), (301, 158, 161, 360), (361, 160, 163, 420), (421, 162, 165, 480), (481, 164, 167, 540), (541, 166, 169, 600), (601, 168, 171, 660), (661, 170, 173, 720), (721, 172, 175, 780), (781, 174, 177, 840), (841, 176, 179, 903), (900, 178, 131, 211), (137, 839, 896, 134), (898, 894, 954, 958), (893, 890, 950, 955), (889, 886, 946, 951), (885, 882, 942, 947), (881, 878, 938, 943), (877, 874, 934, 939), (873, 870, 930, 935), (869, 866, 926, 931), (865, 862, 922, 927), (861, 858, 918, 923), (857, 854, 914, 919), (853, 850, 910, 915), (849, 846, 906, 911), (139, 779, 836, 136), (845, 842, 902, 907), (838, 834, 895, 897), (833, 830, 891, 892), (829, 826, 887, 888), (825, 822, 883, 884), (821, 818, 879, 880), (817, 814, 875, 876), (813, 810, 871, 872), (809, 806, 867, 868), (805, 802, 863, 864), (801, 798, 859, 860), (797, 794, 855, 856), (793, 790, 851, 852), (789, 786, 847, 848), (141, 719, 776, 138), (785, 782, 843, 844), (778, 774, 835, 837), (773, 770, 831, 832), (769, 766, 827, 828), (765, 762, 823, 824), (761, 758, 819, 820), (757, 754, 815, 816), (753, 750, 811, 812), (749, 746, 807, 808), (745, 742, 803, 804), (741, 738, 799, 800), (737, 734, 795, 796), (733, 730, 791, 792), (729, 726, 787, 788), (143, 659, 716, 140), (725, 722, 783, 784), (718, 714, 775, 777), (713, 710, 771, 772), (709, 706, 767, 768), (705, 702, 763, 764), (701, 698, 759, 760), (697, 694, 755, 756), (693, 690, 751, 752), (689, 686, 747, 748), (685, 682, 743, 744), (681, 678, 739, 740), (677, 674, 735, 736), (673, 670, 731, 732), (669, 666, 727, 728), (145, 599, 656, 142), (665, 662, 723, 724), (658, 654, 715, 717), (653, 650, 711, 712), (649, 646, 707, 708), (645, 642, 703, 704), (641, 638, 699, 700), (637, 634, 695, 696), (633, 630, 691, 692), (629, 626, 687, 688), (625, 622, 683, 684), (621, 618, 679, 680), (617, 614, 675, 676), (613, 610, 671, 672), (609, 606, 667, 668), (147, 539, 596, 144), (605, 602, 663, 664), (598, 594, 655, 657), (593, 590, 651, 652), (589, 586, 647, 648), (585, 582, 643, 644), (581, 578, 639, 640), (577, 574, 635, 636), (573, 570, 631, 632), (569, 566, 627, 628), (565, 562, 623, 624), (561, 558, 619, 620), (557, 554, 615, 616), (553, 550, 611, 612), (549, 546, 607, 608), (149, 479, 536, 146), (545, 542, 603, 604), (538, 534, 595, 597), (533, 530, 591, 592), (529, 526, 587, 588), (525, 522, 583, 584), (521, 518, 579, 580), (517, 514, 575, 576), (513, 510, 571, 572), (509, 506, 567, 568), (505, 502, 563, 564), (501, 498, 559, 560), (497, 494, 555, 556), (493, 490, 551, 552), (489, 486, 547, 548), (151, 419, 476, 148), (485, 482, 543, 544), (478, 474, 535, 537), (473, 470, 531, 532), (469, 466, 527, 528), (465, 462, 523, 524), (461, 458, 519, 520), (457, 454, 515, 516), (453, 450, 511, 512), (449, 446, 507, 508), (445, 442, 503, 504), (441, 438, 499, 500), (437, 434, 495, 496), (433, 430, 491, 492), (429, 426, 487, 488), (153, 359, 416, 150), (425, 422, 483, 484), (418, 414, 475, 477), (413, 410, 471, 472), (409, 406, 467, 468), (405, 402, 463, 464), (401, 398, 459, 460), (397, 394, 455, 456), (393, 390, 451, 452), (389, 386, 447, 448), (385, 382, 443, 444), (381, 378, 439, 440), (377, 374, 435, 436), (373, 370, 431, 432), (369, 366, 427, 428), (155, 299, 356, 152), (365, 362, 423, 424), (358, 354, 415, 417), (353, 350, 411, 412), (349, 346, 407, 408), (345, 342, 403, 404), (341, 338, 399, 400), (337, 334, 395, 396), (333, 330, 391, 392), (329, 326, 387, 388), (325, 322, 383, 384), (321, 318, 379, 380), (317, 314, 375, 376), (313, 310, 371, 372), (309, 306, 367, 368), (128, 181, 296, 154), (305, 302, 363, 364), (298, 294, 355, 357), (293, 290, 351, 352), (289, 286, 347, 348), (285, 282, 343, 344), (281, 278, 339, 340), (277, 274, 335, 336), (273, 270, 331, 332), (269, 266, 327, 328), (265, 262, 323, 324), (261, 258, 319, 320), (257, 254, 315, 316), (253, 250, 311, 312), (249, 246, 307, 308), (208, 129, 157, 240), (182, 185, 291, 292), (184, 187, 287, 288), (186, 189, 283, 284), (188, 191, 279, 280), (190, 193, 275, 276), (192, 195, 271, 272), (194, 197, 267, 268), (196, 199, 263, 264), (198, 201, 259, 260), (200, 203, 255, 256), (202, 205, 251, 252), (204, 207, 247, 248), (206, 209, 243, 244), (904, 901, 210, 213), (135, 899, 957, 132), (245, 242, 303, 304), (959, 953, 236, 239), (952, 949, 234, 237), (948, 945, 232, 235), (944, 941, 230, 233), (940, 937, 228, 231), (936, 933, 226, 229), (932, 929, 224, 227), (928, 925, 222, 225), (924, 921, 220, 223), (920, 917, 218, 221), (916, 913, 216, 219), (912, 909, 214, 217), (908, 905, 212, 215), (240, 241, 242, 243), (244, 245, 246, 247), (248, 249, 250, 251), (252, 253, 254, 255), (256, 257, 258, 259), (260, 261, 262, 263), (264, 265, 266, 267), (268, 269, 270, 271), (272, 273, 274, 275), (276, 277, 278, 279), (280, 281, 282, 283), (284, 285, 286, 287), (288, 289, 290, 291), (292, 293, 294, 295), (296, 297, 298, 299), (300, 301, 302, 303), (304, 305, 306, 307), (308, 309, 310, 311), (312, 313, 314, 315), (316, 317, 318, 319), (320, 321, 322, 323), (324, 325, 326, 327), (328, 329, 330, 331), (332, 333, 334, 335), (336, 337, 338, 339), (340, 341, 342, 343), (344, 345, 346, 347), (348, 349, 350, 351), (352, 353, 354, 355), (356, 357, 358, 359), (360, 361, 362, 363), (364, 365, 366, 367), (368, 369, 370, 371), (372, 373, 374, 375), (376, 377, 378, 379), (380, 381, 382, 383), (384, 385, 386, 387), (388, 389, 390, 391), (392, 393, 394, 395), (396, 397, 398, 399), (400, 401, 402, 403), (404, 405, 406, 407), (408, 409, 410, 411), (412, 413, 414, 415), (416, 417, 418, 419), (420, 421, 422, 423), (424, 425, 426, 427), (428, 429, 430, 431), (432, 433, 434, 435), (436, 437, 438, 439), (440, 441, 442, 443), (444, 445, 446, 447), (448, 449, 450, 451), (452, 453, 454, 455), (456, 457, 458, 459), (460, 461, 462, 463), (464, 465, 466, 467), (468, 469, 470, 471), (472, 473, 474, 475), (476, 477, 478, 479), (480, 481, 482, 483), (484, 485, 486, 487), (488, 489, 490, 491), (492, 493, 494, 495), (496, 497, 498, 499), (500, 501, 502, 503), (504, 505, 506, 507), (508, 509, 510, 511), (512, 513, 514, 515), (516, 517, 518, 519), (520, 521, 522, 523), (524, 525, 526, 527), (528, 529, 530, 531), (532, 533, 534, 535), (536, 537, 538, 539), (540, 541, 542, 543), (544, 545, 546, 547), (548, 549, 550, 551), (552, 553, 554, 555), (556, 557, 558, 559), (560, 561, 562, 563), (564, 565, 566, 567), (568, 569, 570, 571), (572, 573, 574, 575), (576, 577, 578, 579), (580, 581, 582, 583), (584, 585, 586, 587), (588, 589, 590, 591), (592, 593, 594, 595), (596, 597, 598, 599), (600, 601, 602, 603), (604, 605, 606, 607), (608, 609, 610, 611), (612, 613, 614, 615), (616, 617, 618, 619), (620, 621, 622, 623), (624, 625, 626, 627), (628, 629, 630, 631), (632, 633, 634, 635), (636, 637, 638, 639), (640, 641, 642, 643), (644, 645, 646, 647), (648, 649, 650, 651), (652, 653, 654, 655), (656, 657, 658, 659), (660, 661, 662, 663), (664, 665, 666, 667), (668, 669, 670, 671), (672, 673, 674, 675), (676, 677, 678, 679), (680, 681, 682, 683), (684, 685, 686, 687), (688, 689, 690, 691), (692, 693, 694, 695), (696, 697, 698, 699), (700, 701, 702, 703), (704, 705, 706, 707), (708, 709, 710, 711), (712, 713, 714, 715), (716, 717, 718, 719), (720, 721, 722, 723), (724, 725, 726, 727), (728, 729, 730, 731), (732, 733, 734, 735), (736, 737, 738, 739), (740, 741, 742, 743), (744, 745, 746, 747), (748, 749, 750, 751), (752, 753, 754, 755), (756, 757, 758, 759), (760, 761, 762, 763), (764, 765, 766, 767), (768, 769, 770, 771), (772, 773, 774, 775), (776, 777, 778, 779), (780, 781, 782, 783), (784, 785, 786, 787), (788, 789, 790, 791), (792, 793, 794, 795), (796, 797, 798, 799), (800, 801, 802, 803), (804, 805, 806, 807), (808, 809, 810, 811), (812, 813, 814, 815), (816, 817, 818, 819), (820, 821, 822, 823), (824, 825, 826, 827), (828, 829, 830, 831), (832, 833, 834, 835), (836, 837, 838, 839), (840, 841, 842, 843), (844, 845, 846, 847), (848, 849, 850, 851), (852, 853, 854, 855), (856, 857, 858, 859), (860, 861, 862, 863), (864, 865, 866, 867), (868, 869, 870, 871), (872, 873, 874, 875), (876, 877, 878, 879), (880, 881, 882, 883), (884, 885, 886, 887), (888, 889, 890, 891), (892, 893, 894, 895), (896, 897, 898, 899), (900, 901, 902, 903), (904, 905, 906, 907), (908, 909, 910, 911), (912, 913, 914, 915), (916, 917, 918, 919), (920, 921, 922, 923), (924, 925, 926, 927), (928, 929, 930, 931), (932, 933, 934, 935), (936, 937, 938, 939), (940, 941, 942, 943), (944, 945, 946, 947), (948, 949, 950, 951), (952, 953, 954, 955), (956, 957, 958, 959), (299, 155, 154, 296), (359, 153, 152, 356), (419, 151, 150, 416), (479, 149, 148, 476), (539, 147, 146, 536), (599, 145, 144, 596), (659, 143, 142, 656), (719, 141, 140, 716), (779, 139, 138, 776), (839, 137, 136, 836), (899, 135, 134, 896), (956, 133, 132, 957), (156, 241, 240, 157), (242, 245, 244, 243), (246, 249, 248, 247), (250, 253, 252, 251), (254, 257, 256, 255), (258, 261, 260, 259), (262, 265, 264, 263), (266, 269, 268, 267), (270, 273, 272, 271), (274, 277, 276, 275), (278, 281, 280, 279), (282, 285, 284, 283), (286, 289, 288, 287), (290, 293, 292, 291), (294, 298, 297, 295), (158, 301, 300, 159), (302, 305, 304, 303), (306, 309, 308, 307), (310, 313, 312, 311), (314, 317, 316, 315), (318, 321, 320, 319), (322, 325, 324, 323), (326, 329, 328, 327), (330, 333, 332, 331), (334, 337, 336, 335), (338, 341, 340, 339), (342, 345, 344, 343), (346, 349, 348, 347), (350, 353, 352, 351), (354, 358, 357, 355), (160, 361, 360, 161), (362, 365, 364, 363), (366, 369, 368, 367), (370, 373, 372, 371), (374, 377, 376, 375), (378, 381, 380, 379), (382, 385, 384, 383), (386, 389, 388, 387), (390, 393, 392, 391), (394, 397, 396, 395), (398, 401, 400, 399), (402, 405, 404, 403), (406, 409, 408, 407), (410, 413, 412, 411), (414, 418, 417, 415), (162, 421, 420, 163), (422, 425, 424, 423), (426, 429, 428, 427), (430, 433, 432, 431), (434, 437, 436, 435), (438, 441, 440, 439), (442, 445, 444, 443), (446, 449, 448, 447), (450, 453, 452, 451), (454, 457, 456, 455), (458, 461, 460, 459), (462, 465, 464, 463), (466, 469, 468, 467), (470, 473, 472, 471), (474, 478, 477, 475), (164, 481, 480, 165), (482, 485, 484, 483), (486, 489, 488, 487), (490, 493, 492, 491), (494, 497, 496, 495), (498, 501, 500, 499), (502, 505, 504, 503), (506, 509, 508, 507), (510, 513, 512, 511), (514, 517, 516, 515), (518, 521, 520, 519), (522, 525, 524, 523), (526, 529, 528, 527), (530, 533, 532, 531), (534, 538, 537, 535), (166, 541, 540, 167), (542, 545, 544, 543), (546, 549, 548, 547), (550, 553, 552, 551), (554, 557, 556, 555), (558, 561, 560, 559), (562, 565, 564, 563), (566, 569, 568, 567), (570, 573, 572, 571), (574, 577, 576, 575), (578, 581, 580, 579), (582, 585, 584, 583), (586, 589, 588, 587), (590, 593, 592, 591), (594, 598, 597, 595), (168, 601, 600, 169), (602, 605, 604, 603), (606, 609, 608, 607), (610, 613, 612, 611), (614, 617, 616, 615), (618, 621, 620, 619), (622, 625, 624, 623), (626, 629, 628, 627), (630, 633, 632, 631), (634, 637, 636, 635), (638, 641, 640, 639), (642, 645, 644, 643), (646, 649, 648, 647), (650, 653, 652, 651), (654, 658, 657, 655), (170, 661, 660, 171), (662, 665, 664, 663), (666, 669, 668, 667), (670, 673, 672, 671), (674, 677, 676, 675), (678, 681, 680, 679), (682, 685, 684, 683), (686, 689, 688, 687), (690, 693, 692, 691), (694, 697, 696, 695), (698, 701, 700, 699), (702, 705, 704, 703), (706, 709, 708, 707), (710, 713, 712, 711), (714, 718, 717, 715), (172, 721, 720, 173), (722, 725, 724, 723), (726, 729, 728, 727), (730, 733, 732, 731), (734, 737, 736, 735), (738, 741, 740, 739), (742, 745, 744, 743), (746, 749, 748, 747), (750, 753, 752, 751), (754, 757, 756, 755), (758, 761, 760, 759), (762, 765, 764, 763), (766, 769, 768, 767), (770, 773, 772, 771), (774, 778, 777, 775), (174, 781, 780, 175), (782, 785, 784, 783), (786, 789, 788, 787), (790, 793, 792, 791), (794, 797, 796, 795), (798, 801, 800, 799), (802, 805, 804, 803), (806, 809, 808, 807), (810, 813, 812, 811), (814, 817, 816, 815), (818, 821, 820, 819), (822, 825, 824, 823), (826, 829, 828, 827), (830, 833, 832, 831), (834, 838, 837, 835), (176, 841, 840, 177), (842, 845, 844, 843), (846, 849, 848, 847), (850, 853, 852, 851), (854, 857, 856, 855), (858, 861, 860, 859), (862, 865, 864, 863), (866, 869, 868, 867), (870, 873, 872, 871), (874, 877, 876, 875), (878, 881, 880, 879), (882, 885, 884, 883), (886, 889, 888, 887), (890, 893, 892, 891), (894, 898, 897, 895), (178, 900, 903, 179), (901, 904, 907, 902), (905, 908, 911, 906), (909, 912, 915, 910), (913, 916, 919, 914), (917, 920, 923, 918), (921, 924, 927, 922), (925, 928, 931, 926), (929, 932, 935, 930), (933, 936, 939, 934), (937, 940, 943, 938), (941, 944, 947, 942), (945, 948, 951, 946), (949, 952, 955, 950), (953, 959, 958, 954), (898, 958, 957, 899), (893, 955, 954, 894), (889, 951, 950, 890), (885, 947, 946, 886), (881, 943, 942, 882), (877, 939, 938, 878), (873, 935, 934, 874), (869, 931, 930, 870), (865, 927, 926, 866), (861, 923, 922, 862), (857, 919, 918, 858), (853, 915, 914, 854), (849, 911, 910, 850), (845, 907, 906, 846), (841, 903, 902, 842), (838, 897, 896, 839), (833, 892, 895, 834), (829, 888, 891, 830), (825, 884, 887, 826), (821, 880, 883, 822), (817, 876, 879, 818), (813, 872, 875, 814), (809, 868, 871, 810), (805, 864, 867, 806), (801, 860, 863, 802), (797, 856, 859, 798), (793, 852, 855, 794), (789, 848, 851, 790), (785, 844, 847, 786), (781, 840, 843, 782), (778, 837, 836, 779), (773, 832, 835, 774), (769, 828, 831, 770), (765, 824, 827, 766), (761, 820, 823, 762), (757, 816, 819, 758), (753, 812, 815, 754), (749, 808, 811, 750), (745, 804, 807, 746), (741, 800, 803, 742), (737, 796, 799, 738), (733, 792, 795, 734), (729, 788, 791, 730), (725, 784, 787, 726), (721, 780, 783, 722), (718, 777, 776, 719), (713, 772, 775, 714), (709, 768, 771, 710), (705, 764, 767, 706), (701, 760, 763, 702), (697, 756, 759, 698), (693, 752, 755, 694), (689, 748, 751, 690), (685, 744, 747, 686), (681, 740, 743, 682), (677, 736, 739, 678), (673, 732, 735, 674), (669, 728, 731, 670), (665, 724, 727, 666), (661, 720, 723, 662), (658, 717, 716, 659), (653, 712, 715, 654), (649, 708, 711, 650), (645, 704, 707, 646), (641, 700, 703, 642), (637, 696, 699, 638), (633, 692, 695, 634), (629, 688, 691, 630), (625, 684, 687, 626), (621, 680, 683, 622), (617, 676, 679, 618), (613, 672, 675, 614), (609, 668, 671, 610), (605, 664, 667, 606), (601, 660, 663, 602), (598, 657, 656, 599), (593, 652, 655, 594), (589, 648, 651, 590), (585, 644, 647, 586), (581, 640, 643, 582), (577, 636, 639, 578), (573, 632, 635, 574), (569, 628, 631, 570), (565, 624, 627, 566), (561, 620, 623, 562), (557, 616, 619, 558), (553, 612, 615, 554), (549, 608, 611, 550), (545, 604, 607, 546), (541, 600, 603, 542), (538, 597, 596, 539), (533, 592, 595, 534), (529, 588, 591, 530), (525, 584, 587, 526), (521, 580, 583, 522), (517, 576, 579, 518), (513, 572, 575, 514), (509, 568, 571, 510), (505, 564, 567, 506), (501, 560, 563, 502), (497, 556, 559, 498), (493, 552, 555, 494), (489, 548, 551, 490), (485, 544, 547, 486), (481, 540, 543, 482), (478, 537, 536, 479), (473, 532, 535, 474), (469, 528, 531, 470), (465, 524, 527, 466), (461, 520, 523, 462), (457, 516, 519, 458), (453, 512, 515, 454), (449, 508, 511, 450), (445, 504, 507, 446), (441, 500, 503, 442), (437, 496, 499, 438), (433, 492, 495, 434), (429, 488, 491, 430), (425, 484, 487, 426), (421, 480, 483, 422), (418, 477, 476, 419), (413, 472, 475, 414), (409, 468, 471, 410), (405, 464, 467, 406), (401, 460, 463, 402), (397, 456, 459, 398), (393, 452, 455, 394), (389, 448, 451, 390), (385, 444, 447, 386), (381, 440, 443, 382), (377, 436, 439, 378), (373, 432, 435, 374), (369, 428, 431, 370), (365, 424, 427, 366), (361, 420, 423, 362), (358, 417, 416, 359), (353, 412, 415, 354), (349, 408, 411, 350), (345, 404, 407, 346), (341, 400, 403, 342), (337, 396, 399, 338), (333, 392, 395, 334), (329, 388, 391, 330), (325, 384, 387, 326), (321, 380, 383, 322), (317, 376, 379, 318), (313, 372, 375, 314), (309, 368, 371, 310), (305, 364, 367, 306), (301, 360, 363, 302), (298, 357, 356, 299), (293, 352, 355, 294), (289, 348, 351, 290), (285, 344, 347, 286), (281, 340, 343, 282), (277, 336, 339, 278), (273, 332, 335, 274), (269, 328, 331, 270), (265, 324, 327, 266), (261, 320, 323, 262), (257, 316, 319, 258), (253, 312, 315, 254), (249, 308, 311, 250), (245, 304, 307, 246), (241, 300, 303, 242), (180, 297, 296, 181), (182, 292, 295, 183), (184, 288, 291, 185), (186, 284, 287, 187), (188, 280, 283, 189), (190, 276, 279, 191), (192, 272, 275, 193), (194, 268, 271, 195), (196, 264, 267, 197), (198, 260, 263, 199), (200, 256, 259, 201), (202, 252, 255, 203), (204, 248, 251, 205), (206, 244, 247, 207), (208, 240, 243, 209), (959, 239, 238, 956), (952, 237, 236, 953), (948, 235, 234, 949), (944, 233, 232, 945), (940, 231, 230, 941), (936, 229, 228, 937), (932, 227, 226, 933), (928, 225, 224, 929), (924, 223, 222, 925), (920, 221, 220, 921), (916, 219, 218, 917), (912, 217, 216, 913), (908, 215, 214, 909), (904, 213, 212, 905), (900, 211, 210, 901), (133, 956, 238, 130)])
me_cylinder_023.polygons.foreach_set('material_index', [0, 0, 0, 0, 0, 0, 0, 0, 0, 0, 0, 0, 0, 0, 0, 0, 0, 0, 0, 0, 0, 0, 0, 0, 0, 0, 0, 0, 0, 0, 0, 0, 0, 0, 0, 0, 0, 0, 0, 0, 0, 0, 0, 0, 0, 0, 0, 0, 0, 0, 0, 0, 0, 0, 0, 0, 0, 0, 0, 0, 0, 0, 0, 0, 0, 0, 0, 0, 1, 1, 1, 1, 1, 1, 1, 1, 1, 1, 1, 1, 1, 1, 1, 1, 1, 1, 1, 1, 1, 1, 1, 1, 1, 1, 1, 1, 1, 1, 1, 1, 1, 1, 1, 1, 1, 1, 1, 1, 1, 1, 1, 1, 1, 1, 1, 1, 1, 1, 1, 1, 1, 1, 1, 1, 1, 1, 1, 1, 1, 1, 1, 1, 1, 1, 1, 1, 1, 1, 1, 1, 1, 1, 1, 1, 1, 1, 1, 1, 1, 1, 1, 1, 1, 1, 1, 1, 1, 1, 1, 1, 1, 1, 1, 1, 1, 1, 1, 1, 1, 1, 1, 1, 1, 1, 1, 1, 1, 1, 1, 1, 1, 1, 1, 1, 1, 1, 1, 1, 1, 1, 1, 1, 1, 1, 1, 1, 1, 1, 1, 1, 1, 1, 1, 1, 1, 1, 1, 1, 1, 1, 1, 1, 1, 1, 1, 1, 1, 1, 1, 1, 1, 1, 1, 1, 1, 1, 1, 1, 1, 1, 1, 1, 1, 1, 1, 1, 1, 1, 1, 1, 1, 1, 1, 1, 1, 1, 1, 1, 1, 1, 1, 1, 1, 1, 1, 1, 1, 1, 1, 1, 1, 1, 1, 1, 1, 1, 1, 1, 1, 1, 1, 1, 1, 1, 1, 2, 2, 2, 2, 2, 2, 2, 2, 2, 2, 2, 2, 2, 2, 2, 2, 2, 2, 2, 2, 2, 2, 2, 2, 2, 2, 2, 2, 2, 2, 2, 2, 2, 2, 2, 2, 2, 2, 2, 2, 2, 2, 2, 2, 2, 2, 2, 2, 2, 2, 2, 2, 2, 2, 2, 2, 2, 2, 2, 2, 2, 2, 2, 2, 2, 2, 2, 2, 2, 2, 2, 2, 2, 2, 2, 2, 2, 2, 2, 2, 2, 2, 2, 2, 2, 2, 2, 2, 2, 2, 2, 2, 2, 2, 2, 2, 2, 2, 2, 2, 2, 2, 2, 2, 2, 2, 2, 2, 2, 2, 2, 2, 2, 2, 2, 2, 2, 2, 2, 2, 2, 2, 2, 2, 2, 2, 2, 2, 2, 2, 2, 2, 2, 2, 2, 2, 2, 2, 2, 2, 2, 2, 2, 2, 2, 2, 2, 2, 2, 2, 2, 2, 2, 2, 2, 2, 2, 2, 2, 2, 2, 2, 2, 2, 2, 2, 2, 2, 2, 2, 2, 2, 2, 2, 2, 2, 2, 2, 2, 2, 2, 2, 2, 2, 2, 2, 2, 2, 2, 2, 2, 2, 2, 2, 2, 2, 2, 2, 2, 2, 2, 2, 2, 2, 2, 2, 2, 2, 2, 2, 2, 2, 2, 2, 2, 2, 2, 2, 2, 2, 2, 2, 2, 2, 2, 2, 2, 2, 2, 2, 2, 2, 2, 2, 2, 2, 2, 2, 2, 2, 2, 2, 2, 2, 2, 2, 2, 2, 2, 2, 2, 2, 2, 2, 2, 2, 2, 2, 2, 2, 2, 2, 2, 2, 2, 2, 2, 2, 2, 2, 2, 2, 2, 2, 2, 2, 2, 2, 2, 2, 2, 2, 2, 2, 2, 2, 2, 2, 2, 2, 2, 2, 2, 2, 2, 2, 2, 2, 2, 2, 2, 2, 2, 2, 2, 2, 2, 2, 2, 2, 2, 2, 2, 2, 2, 2, 2, 2, 2, 2, 2, 2, 2, 2, 2, 2, 2, 2, 2, 2, 2, 2, 2, 2, 2, 2, 2, 2, 2, 2, 2, 2, 2, 2, 2, 2, 2, 2, 2, 2, 2, 2, 2, 2, 2, 2, 2, 2, 2, 2, 2, 2, 2, 2, 2, 2, 2, 2, 2, 2, 2, 2, 2, 2, 2, 2, 2, 2, 2, 2, 2, 2, 2, 2, 2, 2, 2, 2, 2, 2, 2, 2, 2, 2, 2, 2, 2, 2, 2, 2, 2, 2, 2, 2, 2, 2, 2, 2, 2, 2, 2, 2, 2, 2, 2, 2, 2, 2, 2, 2, 2, 2, 2, 2, 2, 2, 2, 2, 2, 2, 2, 2, 2, 2, 2, 2, 2, 2, 2, 2, 2, 2, 2, 2, 2, 2, 2, 2, 2, 2, 2, 2, 2, 2, 2, 2, 2, 2, 2, 2, 2, 2, 2, 2, 2, 2, 2, 2, 2, 2, 2, 2, 2, 2, 2, 2, 2, 2, 2, 2, 2, 2, 2, 2, 2, 2, 2, 2, 2, 2, 2, 2, 2, 2, 2, 2, 2, 2, 2, 2, 2, 2, 2, 2, 2, 2, 2, 2, 2, 2, 2, 2, 2, 2, 2, 2, 2, 2, 2, 2, 2, 2, 2, 2, 2, 2, 2, 2, 2, 2, 2, 2, 2, 2, 2, 2, 2, 2, 2, 2, 2, 2, 2, 2, 2, 2, 2, 2, 2, 2, 2, 2, 2, 2, 2, 2, 2, 2, 2, 2, 2, 2, 2, 2, 2, 2, 2, 1])
me_cylinder_023.materials.append(mat_neon_white)
me_cylinder_023.materials.append(mat_bottom_white_glass)
me_cylinder_023.materials.append(mat_neon_light_blue)
me_cylinder_023.use_remesh_preserve_volume = False
me_cylinder_023.use_remesh_preserve_attributes = False
me_cylinder_023.use_mirror_vertex_groups = False
me_cylinder_023.update()

# ---- objects
ob_track01_004 = bpy.data.objects.new('track01.004', me_cylinder_023)

# ---- transforms, parenting, visibility, modifiers, constraints
ob_track01_004.location = (0.0, 0.0, 0.0)
ob_track01_004.lineart.crease_threshold = 0.0

# ---- collection membership
col_collection_1.objects.link(ob_track01_004)

# ---- scene / render settings (as saved in the file)
scene.frame_start = 1; scene.frame_end = 250; scene.frame_set(1)
scene.render.engine = 'CYCLES'
scene.render.resolution_percentage = 50
scene.render.dither_intensity = 0.0
scene.cycles.use_denoising = False
scene.cycles.samples = 128
scene.cycles.sampling_pattern = 'TABULATED_SOBOL'
scene.cycles.use_adaptive_sampling = False
scene.cycles.use_light_tree = False
scene.cycles.blur_glossy = 0.0
scene.cycles.sample_clamp_indirect = 0.0
scene.view_settings.view_transform = 'Standard'
bpy.context.view_layer.update()

# ---- added for rendering (the .blend has no active camera): camera
cam_auto = bpy.data.cameras.new('AutoCamera')
cam_auto.lens = 50.0
cam_auto.sensor_width = 36.0
cam_auto.clip_end = 1489.27
ob_auto_camera = bpy.data.objects.new('AutoCamera', cam_auto)
scene.collection.objects.link(ob_auto_camera)
ob_auto_camera.location = (84.8697, -101.83, 60.6515)
ob_auto_camera.rotation_euler = (1.09748, -7.21219e-08, 0.694738)
scene.camera = ob_auto_camera
bpy.context.view_layer.update()
